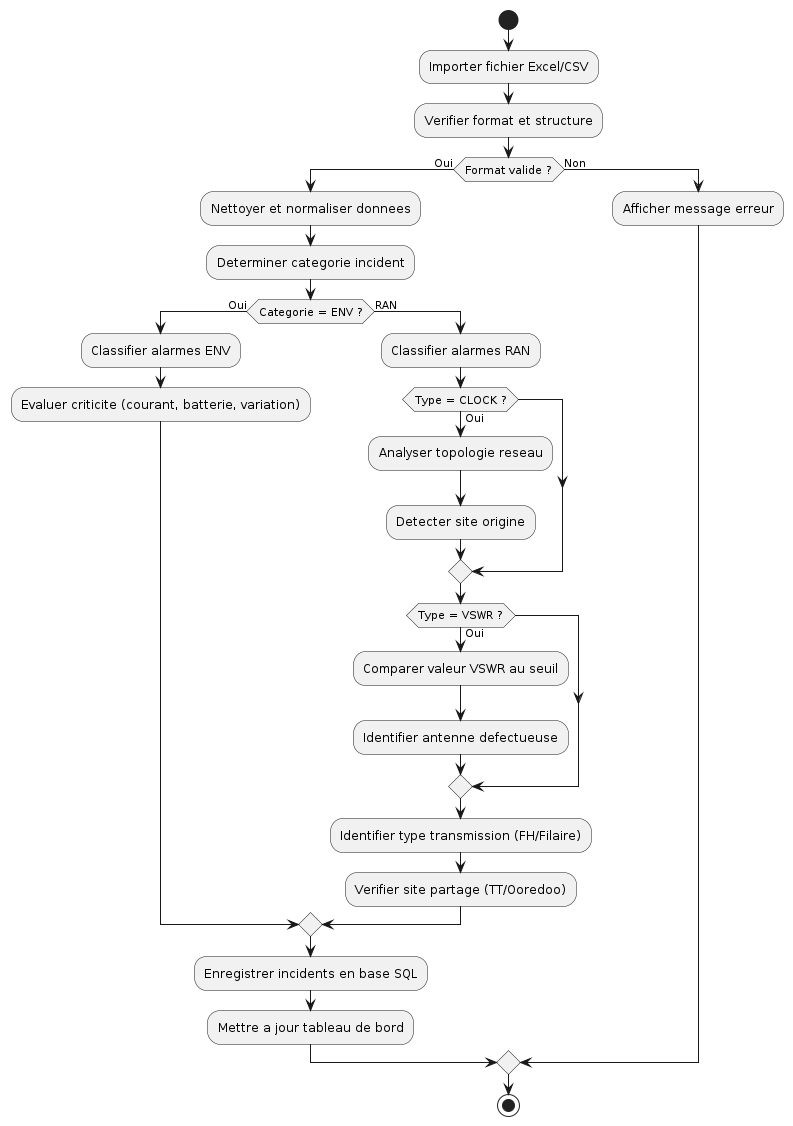

The diagram above was rendered by PlantUML. Its source (embedded in the PNG):
@startuml
start

:Importer fichier Excel/CSV;

:Verifier format et structure;

if (Format valide ?) then (Oui)

  :Nettoyer et normaliser donnees;

  :Determiner categorie incident;

  if (Categorie = ENV ?) then (Oui)
      :Classifier alarmes ENV;
      :Evaluer criticite (courant, batterie, variation);
  else (RAN)
      :Classifier alarmes RAN;

      if (Type = CLOCK ?) then (Oui)
          :Analyser topologie reseau;
          :Detecter site origine;
      endif

      if (Type = VSWR ?) then (Oui)
          :Comparer valeur VSWR au seuil;
          :Identifier antenne defectueuse;
      endif

      :Identifier type transmission (FH/Filaire);
      :Verifier site partage (TT/Ooredoo);
  endif

  :Enregistrer incidents en base SQL;
  :Mettre a jour tableau de bord;

else (Non)
  :Afficher message erreur;
endif

stop
@enduml